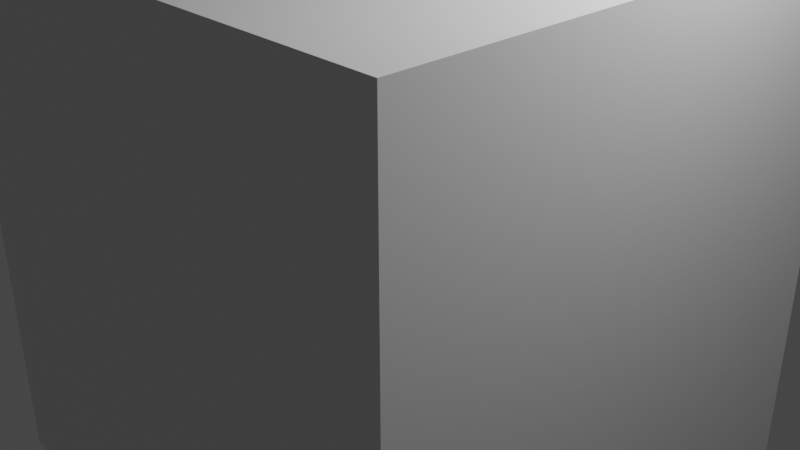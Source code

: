 # Source: kostkamutant.blend  (saved by Blender 2.92.15; exported with 4.5.12 LTS)
import bpy
from mathutils import Matrix  # noqa: F401  (used for matrix-valued properties, if any)

bpy.ops.wm.read_factory_settings(use_empty=True)
scene = bpy.context.scene
scene.name = 'Scene'

# ---- collections
col_collection = bpy.data.collections.new('Collection'); scene.collection.children.link(col_collection)

# ---- materials (node trees are filled in below, after node groups)
mat_material = bpy.data.materials.new('Material')
mat_material.alpha_threshold = 0.0
mat_material.use_transparent_shadow = False
mat_material.line_color = (0.0, 0.0, 0.0, 1.0)

# ---- material node trees
mat_material.use_nodes = True; mat_material.node_tree.nodes.clear()
_N = mat_material.node_tree.nodes; _L = mat_material.node_tree.links
n0 = _N.new('ShaderNodeOutputMaterial'); n0.name = 'Material Output'; n0.location = (300, 300)
n1 = _N.new('ShaderNodeBsdfPrincipled'); n1.name = 'Principled BSDF'; n1.location = (10, 300)
n1.distribution = 'GGX'
n1.subsurface_method = 'BURLEY'
n1.inputs[2].default_value = 0.4
n1.inputs[3].default_value = 1.45
n1.inputs[27].default_value = (0.0, 0.0, 0.0, 1.0)
n1.inputs[28].default_value = 1.0
_L.new(n1.outputs[0], n0.inputs[0])
n0.is_active_output = True

# ---- world
world_world = bpy.data.worlds.new('World'); scene.world = world_world
world_world.use_nodes = True; world_world.node_tree.nodes.clear()
_N = world_world.node_tree.nodes; _L = world_world.node_tree.links
n0 = _N.new('ShaderNodeOutputWorld'); n0.name = 'World Output'; n0.location = (300, 300)
n1 = _N.new('ShaderNodeBackground'); n1.name = 'Background'; n1.location = (10, 300)
n1.inputs[0].default_value = (0.05088, 0.05088, 0.05088, 1.0)
_L.new(n1.outputs[0], n0.inputs[0])
n0.is_active_output = True
world_world.color = (0.05088, 0.05088, 0.05088)
world_world.use_sun_shadow = False
world_world.sun_shadow_jitter_overblur = 0.0

# ---- cameras
cam_camera = bpy.data.cameras.new('Camera')
cam_camera.clip_end = 100.0
cam_camera.ortho_scale = 7.314

# ---- lights
light_light = bpy.data.lights.new('Light', 'POINT')
light_light.transmission_factor = 0.0
light_light.energy = 1000.0
light_light.shadow_soft_size = 0.1
light_light.shadow_maximum_resolution = 0.006
light_light.use_absolute_resolution = True

# ---- meshes
me_cube = bpy.data.meshes.new('Cube')
me_cube.from_pydata([(1.0, 1.0, 1.0), (1.0, 1.0, -1.0), (1.0, -1.0, 1.0), (1.0, -1.0, -1.0), (-1.0, 1.0, 1.0), (-1.0, 1.0, -1.0), (-1.0, -1.0, 1.0), (-1.0, -1.0, -1.0)], [], [(0, 4, 6, 2), (3, 2, 6, 7), (7, 6, 4, 5), (5, 1, 3, 7), (1, 0, 2, 3), (5, 4, 0, 1)])
_uv = me_cube.uv_layers.new(name='UVMap')
_uv.uv.foreach_set('vector', [0.625, 0.5, 0.875, 0.5, 0.875, 0.75, 0.625, 0.75, 0.375, 0.75, 0.625, 0.75, 0.625, 1.0, 0.375, 1.0, 0.375, 0.0, 0.625, 0.0, 0.625, 0.25, 0.375, 0.25, 0.125, 0.5, 0.375, 0.5, 0.375, 0.75, 0.125, 0.75, 0.375, 0.5, 0.625, 0.5, 0.625, 0.75, 0.375, 0.75, 0.375, 0.25, 0.625, 0.25, 0.625, 0.5, 0.375, 0.5])
me_cube.materials.append(mat_material)
me_cube.use_remesh_preserve_volume = False
me_cube.use_remesh_preserve_attributes = False
me_cube.use_mirror_vertex_groups = False
me_cube.update()
arm_armature = bpy.data.armatures.new('Armature')  # bones are not reproduced

# ---- objects
ob_cube = bpy.data.objects.new('Cube', me_cube)
ob_light = bpy.data.objects.new('Light', light_light)
ob_camera = bpy.data.objects.new('Camera', cam_camera)
ob_armature = bpy.data.objects.new('Armature', arm_armature)

# ---- transforms, parenting, visibility, modifiers, constraints
ob_cube.parent = ob_armature
ob_cube.matrix_parent_inverse = Matrix(((1.0, -0.0, 0.0, -0.0), (-0.0, 1.0, -0.0, 0.0), (0.0, -0.0, 1.0, 2.443), (-0.0, 0.0, -0.0, 1.0)))
ob_cube.location = (0.0, 0.0, 0.0)
ob_cube.scale = (2.898, 2.898, 2.898)
ob_cube.lock_rotations_4d = False
ob_cube.empty_display_type = 'ARROWS'
ob_cube.lineart.crease_threshold = 0.0
_vg = ob_cube.vertex_groups.new(name='Bone')
for _i, _w in zip([0, 1, 2, 3, 4, 5, 6, 7], [0.1463, 0.8629, 0.1363, 0.8518, 0.1363, 0.8518, 0.1463, 0.8629]): _vg.add([_i], _w, 'REPLACE')
_vg = ob_cube.vertex_groups.new(name='Bone.001')
for _i, _w in zip([0, 1, 2, 3, 4, 5, 6, 7], [0.8537, 0.1371, 0.8637, 0.1482, 0.8637, 0.1482, 0.8537, 0.1371]): _vg.add([_i], _w, 'REPLACE')
_m = ob_cube.modifiers.new('Armature', 'ARMATURE')
_m.object = ob_armature
ob_light.parent = ob_armature
ob_light.matrix_parent_inverse = Matrix(((1.0, -0.0, 0.0, -0.0), (-0.0, 1.0, -0.0, 0.0), (0.0, -0.0, 1.0, 2.443), (-0.0, 0.0, -0.0, 1.0)))
ob_light.location = (4.076, 1.005, 5.904)
ob_light.rotation_euler = (0.6503, 0.05522, 1.866)
ob_light.lock_rotations_4d = False
ob_light.empty_display_type = 'ARROWS'
ob_light.color = (0.0, 0.0, 0.0, 0.0)
ob_light.lineart.crease_threshold = 0.0
ob_camera.location = (7.359, -6.926, 4.958)
ob_camera.rotation_euler = (1.109, 0.0, 0.8149)
ob_camera.lock_rotations_4d = False
ob_camera.empty_display_type = 'ARROWS'
ob_camera.color = (0.0, 0.0, 0.0, 0.0)
ob_camera.display_type = 'WIRE'
ob_camera.lineart.crease_threshold = 0.0
ob_armature.location = (0.0, 0.0, -2.443)
ob_armature.show_in_front = True
ob_armature.lineart.crease_threshold = 0.0

# ---- collection membership
col_collection.objects.link(ob_cube)
col_collection.objects.link(ob_light)
col_collection.objects.link(ob_camera)
col_collection.objects.link(ob_armature)

# ---- scene / render settings (as saved in the file)
scene.camera = ob_camera
scene.frame_start = 1; scene.frame_end = 250; scene.frame_set(1)
scene.render.engine = 'BLENDER_EEVEE_NEXT'
scene.cycles.use_denoising = False
scene.cycles.samples = 128
scene.cycles.sampling_pattern = 'TABULATED_SOBOL'
scene.cycles.use_adaptive_sampling = False
scene.cycles.use_light_tree = False
scene.view_settings.view_transform = 'Filmic'
bpy.context.view_layer.update()
